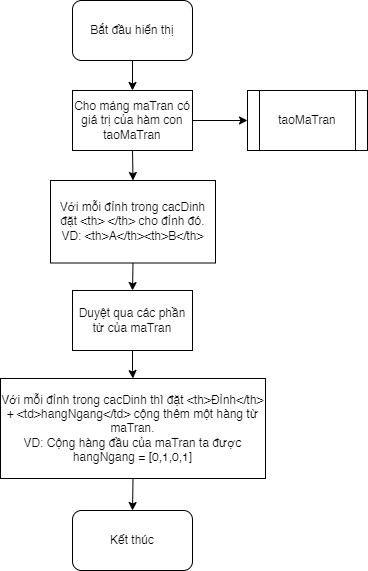

The diagram above was exported from draw.io. Its source (the exported page's mxGraphModel, read from the mxfile embedded in the PNG):
<mxGraphModel dx="1434" dy="844" grid="1" gridSize="10" guides="1" tooltips="1" connect="1" arrows="1" fold="1" page="1" pageScale="1" pageWidth="850" pageHeight="1100" math="0" shadow="0">
  <root>
    <mxCell id="0" />
    <mxCell id="1" parent="0" />
    <mxCell id="u1jP8M1oAtB5fD3ErIQu-4" style="edgeStyle=orthogonalEdgeStyle;rounded=0;orthogonalLoop=1;jettySize=auto;html=1;exitX=0.5;exitY=1;exitDx=0;exitDy=0;entryX=0.5;entryY=0;entryDx=0;entryDy=0;" parent="1" source="u1jP8M1oAtB5fD3ErIQu-1" target="u1jP8M1oAtB5fD3ErIQu-2" edge="1">
      <mxGeometry relative="1" as="geometry" />
    </mxCell>
    <mxCell id="u1jP8M1oAtB5fD3ErIQu-1" value="Bắt đầu hiển thị" style="rounded=1;whiteSpace=wrap;html=1;" parent="1" vertex="1">
      <mxGeometry x="365" y="30" width="120" height="60" as="geometry" />
    </mxCell>
    <mxCell id="u1jP8M1oAtB5fD3ErIQu-5" style="edgeStyle=orthogonalEdgeStyle;rounded=0;orthogonalLoop=1;jettySize=auto;html=1;exitX=1;exitY=0.5;exitDx=0;exitDy=0;entryX=0;entryY=0.5;entryDx=0;entryDy=0;" parent="1" source="u1jP8M1oAtB5fD3ErIQu-2" target="u1jP8M1oAtB5fD3ErIQu-3" edge="1">
      <mxGeometry relative="1" as="geometry" />
    </mxCell>
    <mxCell id="u1jP8M1oAtB5fD3ErIQu-7" style="edgeStyle=orthogonalEdgeStyle;rounded=0;orthogonalLoop=1;jettySize=auto;html=1;exitX=0.5;exitY=1;exitDx=0;exitDy=0;entryX=0.5;entryY=0;entryDx=0;entryDy=0;" parent="1" source="u1jP8M1oAtB5fD3ErIQu-2" target="u1jP8M1oAtB5fD3ErIQu-6" edge="1">
      <mxGeometry relative="1" as="geometry" />
    </mxCell>
    <mxCell id="u1jP8M1oAtB5fD3ErIQu-2" value="Cho mảng maTran có giá trị của hàm con taoMaTran" style="rounded=0;whiteSpace=wrap;html=1;" parent="1" vertex="1">
      <mxGeometry x="365" y="120" width="120" height="60" as="geometry" />
    </mxCell>
    <mxCell id="u1jP8M1oAtB5fD3ErIQu-3" value="taoMaTran" style="shape=process;whiteSpace=wrap;html=1;backgroundOutline=1;" parent="1" vertex="1">
      <mxGeometry x="540" y="120" width="120" height="60" as="geometry" />
    </mxCell>
    <mxCell id="u1jP8M1oAtB5fD3ErIQu-9" style="edgeStyle=orthogonalEdgeStyle;rounded=0;orthogonalLoop=1;jettySize=auto;html=1;exitX=0.5;exitY=1;exitDx=0;exitDy=0;entryX=0.5;entryY=0;entryDx=0;entryDy=0;" parent="1" source="u1jP8M1oAtB5fD3ErIQu-6" target="u1jP8M1oAtB5fD3ErIQu-8" edge="1">
      <mxGeometry relative="1" as="geometry" />
    </mxCell>
    <mxCell id="u1jP8M1oAtB5fD3ErIQu-6" value="Với mỗi đỉnh trong cacDinh đặt &amp;lt;th&amp;gt; &amp;lt;/th&amp;gt; cho đỉnh đó.&lt;br&gt;VD: &amp;lt;th&amp;gt;A&amp;lt;/th&amp;gt;&amp;lt;th&amp;gt;B&amp;lt;/th&amp;gt;" style="rounded=0;whiteSpace=wrap;html=1;" parent="1" vertex="1">
      <mxGeometry x="343" y="210" width="165" height="82.5" as="geometry" />
    </mxCell>
    <mxCell id="u1jP8M1oAtB5fD3ErIQu-12" value="" style="edgeStyle=orthogonalEdgeStyle;rounded=0;orthogonalLoop=1;jettySize=auto;html=1;" parent="1" source="u1jP8M1oAtB5fD3ErIQu-8" target="u1jP8M1oAtB5fD3ErIQu-10" edge="1">
      <mxGeometry relative="1" as="geometry" />
    </mxCell>
    <mxCell id="u1jP8M1oAtB5fD3ErIQu-8" value="Duyệt qua các phần tử của maTran" style="rounded=0;whiteSpace=wrap;html=1;" parent="1" vertex="1">
      <mxGeometry x="365" y="320" width="120" height="60" as="geometry" />
    </mxCell>
    <mxCell id="u1jP8M1oAtB5fD3ErIQu-14" style="edgeStyle=orthogonalEdgeStyle;rounded=0;orthogonalLoop=1;jettySize=auto;html=1;exitX=0.5;exitY=1;exitDx=0;exitDy=0;entryX=0.5;entryY=0;entryDx=0;entryDy=0;" parent="1" source="u1jP8M1oAtB5fD3ErIQu-10" target="u1jP8M1oAtB5fD3ErIQu-13" edge="1">
      <mxGeometry relative="1" as="geometry" />
    </mxCell>
    <mxCell id="u1jP8M1oAtB5fD3ErIQu-10" value="Với mỗi đỉnh trong cacDinh thì đặt &amp;lt;th&amp;gt;Đỉnh&amp;lt;/th&amp;gt; + &amp;lt;td&amp;gt;hangNgang&amp;lt;/td&amp;gt; cộng thêm một hàng từ maTran.&lt;br&gt;VD: Cộng hàng đầu của maTran ta được hangNgang = [0,1,0,1]" style="rounded=0;whiteSpace=wrap;html=1;" parent="1" vertex="1">
      <mxGeometry x="293" y="408" width="265" height="100" as="geometry" />
    </mxCell>
    <mxCell id="u1jP8M1oAtB5fD3ErIQu-13" value="Kết thúc" style="rounded=1;whiteSpace=wrap;html=1;" parent="1" vertex="1">
      <mxGeometry x="365" y="540" width="120" height="60" as="geometry" />
    </mxCell>
  </root>
</mxGraphModel>